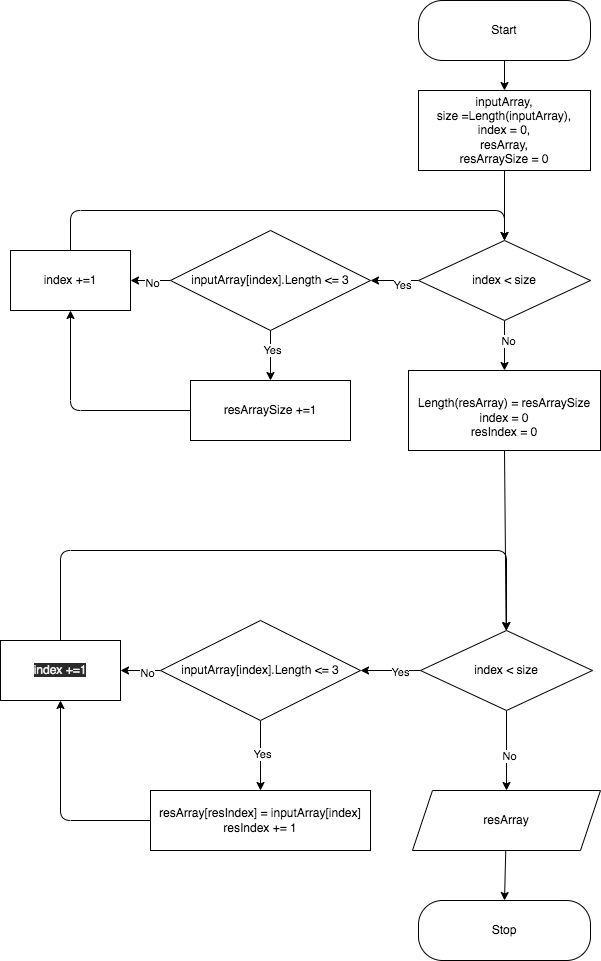

The diagram above was exported from draw.io. Its source (the exported page's mxGraphModel, read from the mxfile embedded in the PNG):
<mxGraphModel dx="826" dy="587" grid="1" gridSize="10" guides="1" tooltips="1" connect="1" arrows="1" fold="1" page="1" pageScale="1" pageWidth="827" pageHeight="1169" background="none" math="0" shadow="0">
  <root>
    <mxCell id="0" />
    <mxCell id="1" parent="0" />
    <mxCell id="5" value="" style="edgeStyle=none;html=1;" parent="1" target="4" edge="1">
      <mxGeometry relative="1" as="geometry">
        <mxPoint x="514" y="60" as="sourcePoint" />
      </mxGeometry>
    </mxCell>
    <mxCell id="7" value="" style="edgeStyle=none;html=1;" parent="1" source="4" target="6" edge="1">
      <mxGeometry relative="1" as="geometry" />
    </mxCell>
    <mxCell id="4" value="inputArray,&lt;br&gt;size =Length(inputArray),&lt;br&gt;index = 0,&lt;br&gt;resArray,&lt;br&gt;resArraySize = 0" style="whiteSpace=wrap;html=1;" parent="1" vertex="1">
      <mxGeometry x="428" y="100" width="172" height="80" as="geometry" />
    </mxCell>
    <mxCell id="9" value="" style="edgeStyle=none;html=1;" parent="1" source="6" target="8" edge="1">
      <mxGeometry relative="1" as="geometry" />
    </mxCell>
    <mxCell id="10" value="Yes" style="edgeLabel;html=1;align=center;verticalAlign=middle;resizable=0;points=[];" parent="9" vertex="1" connectable="0">
      <mxGeometry x="-0.2756" y="4" relative="1" as="geometry">
        <mxPoint as="offset" />
      </mxGeometry>
    </mxCell>
    <mxCell id="20" value="" style="edgeStyle=none;html=1;" parent="1" source="6" target="19" edge="1">
      <mxGeometry relative="1" as="geometry" />
    </mxCell>
    <mxCell id="21" value="No" style="edgeLabel;html=1;align=center;verticalAlign=middle;resizable=0;points=[];" parent="20" vertex="1" connectable="0">
      <mxGeometry x="-0.1866" y="3" relative="1" as="geometry">
        <mxPoint as="offset" />
      </mxGeometry>
    </mxCell>
    <mxCell id="6" value="index &amp;lt; size" style="rhombus;whiteSpace=wrap;html=1;" parent="1" vertex="1">
      <mxGeometry x="428" y="250" width="172" height="80" as="geometry" />
    </mxCell>
    <mxCell id="12" value="" style="edgeStyle=none;html=1;" parent="1" source="8" target="11" edge="1">
      <mxGeometry relative="1" as="geometry" />
    </mxCell>
    <mxCell id="13" value="Yes" style="edgeLabel;html=1;align=center;verticalAlign=middle;resizable=0;points=[];" parent="12" vertex="1" connectable="0">
      <mxGeometry x="-0.2221" y="1" relative="1" as="geometry">
        <mxPoint as="offset" />
      </mxGeometry>
    </mxCell>
    <mxCell id="15" value="" style="edgeStyle=none;html=1;" parent="1" source="8" target="14" edge="1">
      <mxGeometry relative="1" as="geometry" />
    </mxCell>
    <mxCell id="16" value="No" style="edgeLabel;html=1;align=center;verticalAlign=middle;resizable=0;points=[];" parent="15" vertex="1" connectable="0">
      <mxGeometry x="-0.0667" y="2" relative="1" as="geometry">
        <mxPoint as="offset" />
      </mxGeometry>
    </mxCell>
    <mxCell id="8" value="inputArray[index].Length &amp;lt;= 3" style="rhombus;whiteSpace=wrap;html=1;" parent="1" vertex="1">
      <mxGeometry x="180" y="240" width="200" height="100" as="geometry" />
    </mxCell>
    <mxCell id="17" style="edgeStyle=none;html=1;entryX=0.5;entryY=1;entryDx=0;entryDy=0;exitX=0;exitY=0.5;exitDx=0;exitDy=0;" parent="1" source="11" target="14" edge="1">
      <mxGeometry relative="1" as="geometry">
        <Array as="points">
          <mxPoint x="80" y="420" />
        </Array>
      </mxGeometry>
    </mxCell>
    <mxCell id="11" value="resArraySize +=1" style="whiteSpace=wrap;html=1;" parent="1" vertex="1">
      <mxGeometry x="200" y="390" width="160" height="60" as="geometry" />
    </mxCell>
    <mxCell id="18" style="edgeStyle=none;html=1;exitX=0.5;exitY=0;exitDx=0;exitDy=0;entryX=0.5;entryY=0;entryDx=0;entryDy=0;" parent="1" source="14" target="6" edge="1">
      <mxGeometry relative="1" as="geometry">
        <mxPoint x="510" y="250" as="targetPoint" />
        <Array as="points">
          <mxPoint x="80" y="220" />
          <mxPoint x="514" y="220" />
        </Array>
      </mxGeometry>
    </mxCell>
    <mxCell id="14" value="index +=1" style="whiteSpace=wrap;html=1;" parent="1" vertex="1">
      <mxGeometry x="20" y="260" width="120" height="60" as="geometry" />
    </mxCell>
    <mxCell id="23" style="edgeStyle=none;html=1;exitX=0.5;exitY=1;exitDx=0;exitDy=0;" parent="1" source="19" target="22" edge="1">
      <mxGeometry relative="1" as="geometry" />
    </mxCell>
    <mxCell id="19" value="&lt;br&gt;Length(resArray) = resArraySize&lt;br&gt;index = 0&lt;br&gt;resIndex = 0" style="whiteSpace=wrap;html=1;" parent="1" vertex="1">
      <mxGeometry x="418" y="380" width="192" height="80" as="geometry" />
    </mxCell>
    <mxCell id="25" value="" style="edgeStyle=none;html=1;" parent="1" source="22" target="24" edge="1">
      <mxGeometry relative="1" as="geometry" />
    </mxCell>
    <mxCell id="26" value="Yes" style="edgeLabel;html=1;align=center;verticalAlign=middle;resizable=0;points=[];" parent="25" vertex="1" connectable="0">
      <mxGeometry x="-0.3122" y="1" relative="1" as="geometry">
        <mxPoint as="offset" />
      </mxGeometry>
    </mxCell>
    <mxCell id="28" value="" style="edgeStyle=none;html=1;entryX=0.5;entryY=0;entryDx=0;entryDy=0;" parent="1" source="22" target="29" edge="1">
      <mxGeometry relative="1" as="geometry">
        <mxPoint x="516" y="770" as="targetPoint" />
      </mxGeometry>
    </mxCell>
    <mxCell id="32" value="No" style="edgeLabel;html=1;align=center;verticalAlign=middle;resizable=0;points=[];" parent="28" vertex="1" connectable="0">
      <mxGeometry x="0.1134" y="2" relative="1" as="geometry">
        <mxPoint as="offset" />
      </mxGeometry>
    </mxCell>
    <mxCell id="22" value="index &amp;lt; size" style="rhombus;whiteSpace=wrap;html=1;" parent="1" vertex="1">
      <mxGeometry x="430" y="640" width="172" height="80" as="geometry" />
    </mxCell>
    <mxCell id="34" value="" style="edgeStyle=none;html=1;" parent="1" source="24" target="33" edge="1">
      <mxGeometry relative="1" as="geometry" />
    </mxCell>
    <mxCell id="37" value="Yes" style="edgeLabel;html=1;align=center;verticalAlign=middle;resizable=0;points=[];" parent="34" vertex="1" connectable="0">
      <mxGeometry x="-0.0703" y="1" relative="1" as="geometry">
        <mxPoint as="offset" />
      </mxGeometry>
    </mxCell>
    <mxCell id="36" value="" style="edgeStyle=none;html=1;" parent="1" source="24" target="35" edge="1">
      <mxGeometry relative="1" as="geometry" />
    </mxCell>
    <mxCell id="38" value="No" style="edgeLabel;html=1;align=center;verticalAlign=middle;resizable=0;points=[];" parent="36" vertex="1" connectable="0">
      <mxGeometry x="-0.3158" y="2" relative="1" as="geometry">
        <mxPoint as="offset" />
      </mxGeometry>
    </mxCell>
    <mxCell id="24" value="inputArray&lt;span&gt;[index].Length &amp;lt;= 3&lt;/span&gt;" style="rhombus;whiteSpace=wrap;html=1;" parent="1" vertex="1">
      <mxGeometry x="170" y="630" width="200" height="100" as="geometry" />
    </mxCell>
    <mxCell id="31" value="" style="edgeStyle=none;html=1;entryX=0.5;entryY=0;entryDx=0;entryDy=0;" parent="1" source="29" target="42" edge="1">
      <mxGeometry relative="1" as="geometry">
        <mxPoint x="516" y="900" as="targetPoint" />
      </mxGeometry>
    </mxCell>
    <mxCell id="29" value="resArray" style="shape=parallelogram;perimeter=parallelogramPerimeter;whiteSpace=wrap;html=1;fixedSize=1;" parent="1" vertex="1">
      <mxGeometry x="422" y="800" width="188" height="60" as="geometry" />
    </mxCell>
    <mxCell id="39" style="edgeStyle=none;html=1;exitX=0;exitY=0.5;exitDx=0;exitDy=0;entryX=0.5;entryY=1;entryDx=0;entryDy=0;" parent="1" source="33" target="35" edge="1">
      <mxGeometry relative="1" as="geometry">
        <Array as="points">
          <mxPoint x="70" y="830" />
        </Array>
      </mxGeometry>
    </mxCell>
    <mxCell id="33" value="resArray[resIndex] = inputArray[index]&lt;br&gt;resIndex += 1" style="whiteSpace=wrap;html=1;" parent="1" vertex="1">
      <mxGeometry x="160" y="800" width="220" height="60" as="geometry" />
    </mxCell>
    <mxCell id="40" style="edgeStyle=none;html=1;exitX=0.5;exitY=0;exitDx=0;exitDy=0;entryX=0.5;entryY=0;entryDx=0;entryDy=0;" parent="1" source="35" target="22" edge="1">
      <mxGeometry relative="1" as="geometry">
        <mxPoint x="510" y="560" as="targetPoint" />
        <Array as="points">
          <mxPoint x="70" y="560" />
          <mxPoint x="516" y="560" />
        </Array>
      </mxGeometry>
    </mxCell>
    <mxCell id="35" value="&lt;meta charset=&quot;utf-8&quot;&gt;&lt;span style=&quot;color: rgb(240, 240, 240); font-family: helvetica; font-size: 12px; font-style: normal; font-weight: 400; letter-spacing: normal; text-align: center; text-indent: 0px; text-transform: none; word-spacing: 0px; background-color: rgb(42, 42, 42); display: inline; float: none;&quot;&gt;index +=1&lt;/span&gt;" style="whiteSpace=wrap;html=1;" parent="1" vertex="1">
      <mxGeometry x="10" y="650" width="120" height="60" as="geometry" />
    </mxCell>
    <mxCell id="41" value="Start" style="rounded=1;whiteSpace=wrap;html=1;arcSize=40;" vertex="1" parent="1">
      <mxGeometry x="428" y="10" width="172" height="60" as="geometry" />
    </mxCell>
    <mxCell id="42" value="Stop" style="rounded=1;whiteSpace=wrap;html=1;arcSize=40;" vertex="1" parent="1">
      <mxGeometry x="428" y="910" width="172" height="60" as="geometry" />
    </mxCell>
  </root>
</mxGraphModel>